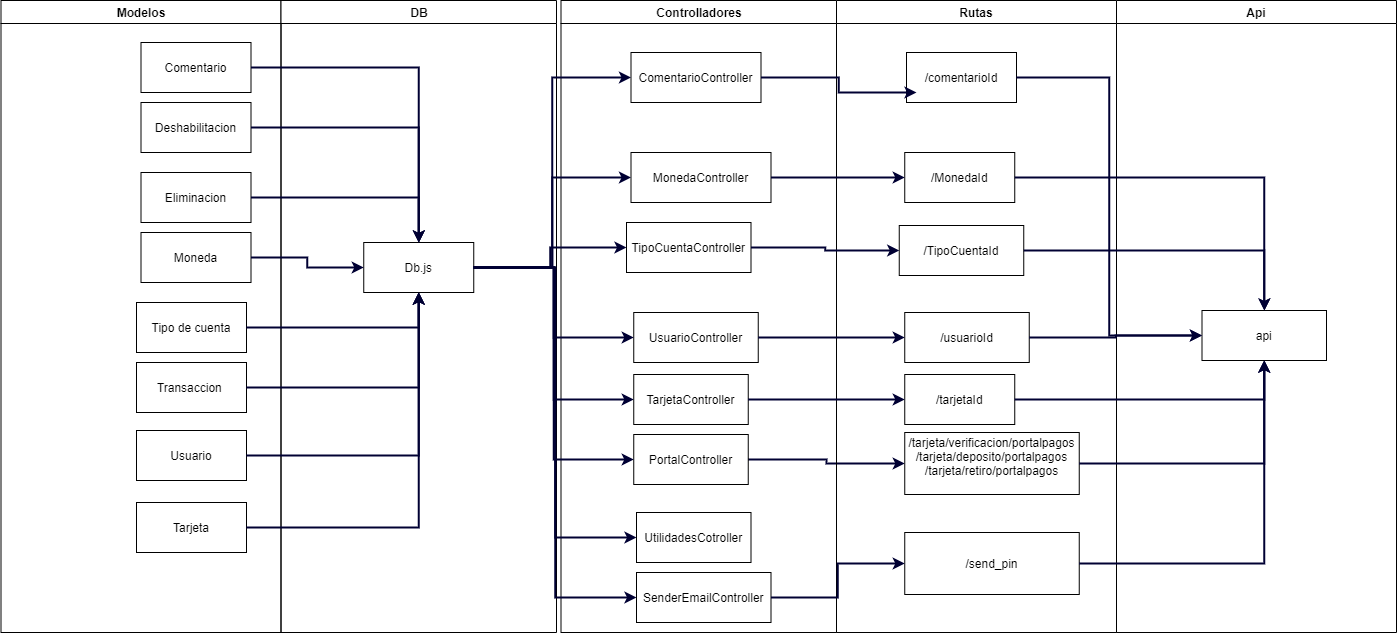

The diagram above was exported from draw.io. Its source (the exported page's mxGraphModel, read from the mxfile embedded in the PNG):
<mxGraphModel dx="1447" dy="813" grid="1" gridSize="10" guides="1" tooltips="1" connect="1" arrows="1" fold="1" page="1" pageScale="1" pageWidth="1169" pageHeight="826" background="none" math="0" shadow="0">
  <root>
    <mxCell id="0" />
    <mxCell id="1" parent="0" />
    <mxCell id="2" value="Modelos" style="swimlane;whiteSpace=wrap" parent="1" vertex="1">
      <mxGeometry x="164.5" y="128" width="280" height="632" as="geometry" />
    </mxCell>
    <mxCell id="15" value="Comentario" style="" parent="2" vertex="1">
      <mxGeometry x="140" y="42" width="110" height="50" as="geometry" />
    </mxCell>
    <mxCell id="16" value="Deshabilitacion" style="" parent="2" vertex="1">
      <mxGeometry x="140" y="102" width="110" height="50" as="geometry" />
    </mxCell>
    <mxCell id="18" value="Eliminacion" style="" parent="2" vertex="1">
      <mxGeometry x="140" y="172" width="110" height="50" as="geometry" />
    </mxCell>
    <mxCell id="30" value="Moneda" style="" parent="2" vertex="1">
      <mxGeometry x="140" y="232" width="110" height="50" as="geometry" />
    </mxCell>
    <mxCell id="ojiRY_QRTd44GCn7sO-t-44" value="Tipo de cuenta" style="" vertex="1" parent="2">
      <mxGeometry x="135.5" y="302" width="110" height="50" as="geometry" />
    </mxCell>
    <mxCell id="ojiRY_QRTd44GCn7sO-t-45" value="Transaccion " style="" vertex="1" parent="2">
      <mxGeometry x="135.5" y="362" width="110" height="50" as="geometry" />
    </mxCell>
    <mxCell id="ojiRY_QRTd44GCn7sO-t-46" value="Usuario" style="" vertex="1" parent="2">
      <mxGeometry x="135.5" y="430" width="110" height="50" as="geometry" />
    </mxCell>
    <mxCell id="ojiRY_QRTd44GCn7sO-t-47" value="Tarjeta" style="" vertex="1" parent="2">
      <mxGeometry x="135.5" y="502" width="110" height="50" as="geometry" />
    </mxCell>
    <mxCell id="3" value="DB" style="swimlane;whiteSpace=wrap" parent="1" vertex="1">
      <mxGeometry x="444.5" y="128" width="275.5" height="632" as="geometry" />
    </mxCell>
    <mxCell id="7" value="Db.js" style="" parent="3" vertex="1">
      <mxGeometry x="82.75" y="242" width="110" height="50" as="geometry" />
    </mxCell>
    <mxCell id="4" value="Controlladores" style="swimlane;whiteSpace=wrap;startSize=23;" parent="1" vertex="1">
      <mxGeometry x="724.5" y="128" width="275.5" height="632" as="geometry" />
    </mxCell>
    <mxCell id="ojiRY_QRTd44GCn7sO-t-59" value="ComentarioController" style="" vertex="1" parent="4">
      <mxGeometry x="70" y="52" width="130" height="50" as="geometry" />
    </mxCell>
    <mxCell id="ojiRY_QRTd44GCn7sO-t-62" value="MonedaController" style="" vertex="1" parent="4">
      <mxGeometry x="70" y="152" width="140" height="50" as="geometry" />
    </mxCell>
    <mxCell id="ojiRY_QRTd44GCn7sO-t-63" value="TipoCuentaController" style="" vertex="1" parent="4">
      <mxGeometry x="65.5" y="222" width="124.5" height="50" as="geometry" />
    </mxCell>
    <mxCell id="ojiRY_QRTd44GCn7sO-t-65" value="UsuarioController" style="" vertex="1" parent="4">
      <mxGeometry x="72.75" y="312" width="124.5" height="50" as="geometry" />
    </mxCell>
    <mxCell id="ojiRY_QRTd44GCn7sO-t-66" value="TarjetaController" style="" vertex="1" parent="4">
      <mxGeometry x="72.75" y="374" width="114.5" height="50" as="geometry" />
    </mxCell>
    <mxCell id="ojiRY_QRTd44GCn7sO-t-106" value="UtilidadesCotroller" style="" vertex="1" parent="4">
      <mxGeometry x="75.5" y="512" width="114.5" height="50" as="geometry" />
    </mxCell>
    <mxCell id="ojiRY_QRTd44GCn7sO-t-109" value="SenderEmailController" style="" vertex="1" parent="4">
      <mxGeometry x="75.5" y="572" width="134.5" height="50" as="geometry" />
    </mxCell>
    <mxCell id="ojiRY_QRTd44GCn7sO-t-68" style="edgeStyle=orthogonalEdgeStyle;rounded=0;orthogonalLoop=1;jettySize=auto;html=1;strokeColor=#000033;strokeWidth=2;" edge="1" parent="1" source="15" target="7">
      <mxGeometry relative="1" as="geometry" />
    </mxCell>
    <mxCell id="ojiRY_QRTd44GCn7sO-t-69" style="edgeStyle=orthogonalEdgeStyle;rounded=0;orthogonalLoop=1;jettySize=auto;html=1;entryX=0.5;entryY=0;entryDx=0;entryDy=0;strokeColor=#000033;strokeWidth=2;" edge="1" parent="1" source="16" target="7">
      <mxGeometry relative="1" as="geometry" />
    </mxCell>
    <mxCell id="ojiRY_QRTd44GCn7sO-t-70" style="edgeStyle=orthogonalEdgeStyle;rounded=0;orthogonalLoop=1;jettySize=auto;html=1;strokeColor=#000033;strokeWidth=2;entryX=0.5;entryY=0;entryDx=0;entryDy=0;" edge="1" parent="1" source="18" target="7">
      <mxGeometry relative="1" as="geometry">
        <mxPoint x="510" y="330" as="targetPoint" />
      </mxGeometry>
    </mxCell>
    <mxCell id="ojiRY_QRTd44GCn7sO-t-71" style="edgeStyle=orthogonalEdgeStyle;rounded=0;orthogonalLoop=1;jettySize=auto;html=1;entryX=0;entryY=0.5;entryDx=0;entryDy=0;strokeColor=#000033;strokeWidth=2;" edge="1" parent="1" source="30" target="7">
      <mxGeometry relative="1" as="geometry" />
    </mxCell>
    <mxCell id="ojiRY_QRTd44GCn7sO-t-72" style="edgeStyle=orthogonalEdgeStyle;rounded=0;orthogonalLoop=1;jettySize=auto;html=1;entryX=0.5;entryY=1;entryDx=0;entryDy=0;strokeColor=#000033;strokeWidth=2;" edge="1" parent="1" source="ojiRY_QRTd44GCn7sO-t-44" target="7">
      <mxGeometry relative="1" as="geometry" />
    </mxCell>
    <mxCell id="ojiRY_QRTd44GCn7sO-t-73" style="edgeStyle=orthogonalEdgeStyle;rounded=0;orthogonalLoop=1;jettySize=auto;html=1;entryX=0.5;entryY=1;entryDx=0;entryDy=0;strokeColor=#000033;strokeWidth=2;" edge="1" parent="1" source="ojiRY_QRTd44GCn7sO-t-45" target="7">
      <mxGeometry relative="1" as="geometry" />
    </mxCell>
    <mxCell id="ojiRY_QRTd44GCn7sO-t-74" style="edgeStyle=orthogonalEdgeStyle;rounded=0;orthogonalLoop=1;jettySize=auto;html=1;entryX=0.5;entryY=1;entryDx=0;entryDy=0;strokeColor=#000033;strokeWidth=2;" edge="1" parent="1" source="ojiRY_QRTd44GCn7sO-t-46" target="7">
      <mxGeometry relative="1" as="geometry" />
    </mxCell>
    <mxCell id="ojiRY_QRTd44GCn7sO-t-75" style="edgeStyle=orthogonalEdgeStyle;rounded=0;orthogonalLoop=1;jettySize=auto;html=1;entryX=0.5;entryY=1;entryDx=0;entryDy=0;strokeColor=#000033;strokeWidth=2;" edge="1" parent="1" source="ojiRY_QRTd44GCn7sO-t-47" target="7">
      <mxGeometry relative="1" as="geometry" />
    </mxCell>
    <mxCell id="ojiRY_QRTd44GCn7sO-t-76" style="edgeStyle=orthogonalEdgeStyle;rounded=0;orthogonalLoop=1;jettySize=auto;html=1;entryX=0;entryY=0.5;entryDx=0;entryDy=0;strokeColor=#000033;strokeWidth=2;" edge="1" parent="1" source="7" target="ojiRY_QRTd44GCn7sO-t-59">
      <mxGeometry relative="1" as="geometry" />
    </mxCell>
    <mxCell id="ojiRY_QRTd44GCn7sO-t-79" style="edgeStyle=orthogonalEdgeStyle;rounded=0;orthogonalLoop=1;jettySize=auto;html=1;entryX=0;entryY=0.5;entryDx=0;entryDy=0;strokeColor=#000033;strokeWidth=2;" edge="1" parent="1" source="7" target="ojiRY_QRTd44GCn7sO-t-62">
      <mxGeometry relative="1" as="geometry" />
    </mxCell>
    <mxCell id="ojiRY_QRTd44GCn7sO-t-80" style="edgeStyle=orthogonalEdgeStyle;rounded=0;orthogonalLoop=1;jettySize=auto;html=1;entryX=0;entryY=0.5;entryDx=0;entryDy=0;strokeColor=#000033;strokeWidth=2;" edge="1" parent="1" source="7" target="ojiRY_QRTd44GCn7sO-t-63">
      <mxGeometry relative="1" as="geometry" />
    </mxCell>
    <mxCell id="ojiRY_QRTd44GCn7sO-t-82" style="edgeStyle=orthogonalEdgeStyle;rounded=0;orthogonalLoop=1;jettySize=auto;html=1;entryX=0;entryY=0.5;entryDx=0;entryDy=0;strokeColor=#000033;strokeWidth=2;" edge="1" parent="1" source="7" target="ojiRY_QRTd44GCn7sO-t-65">
      <mxGeometry relative="1" as="geometry" />
    </mxCell>
    <mxCell id="ojiRY_QRTd44GCn7sO-t-83" style="edgeStyle=orthogonalEdgeStyle;rounded=0;orthogonalLoop=1;jettySize=auto;html=1;entryX=0;entryY=0.5;entryDx=0;entryDy=0;strokeColor=#000033;strokeWidth=2;" edge="1" parent="1" source="7" target="ojiRY_QRTd44GCn7sO-t-66">
      <mxGeometry relative="1" as="geometry" />
    </mxCell>
    <mxCell id="ojiRY_QRTd44GCn7sO-t-85" value="Api" style="swimlane;whiteSpace=wrap;startSize=23;" vertex="1" parent="1">
      <mxGeometry x="1280" y="128" width="280" height="632" as="geometry" />
    </mxCell>
    <mxCell id="ojiRY_QRTd44GCn7sO-t-103" value="api" style="" vertex="1" parent="ojiRY_QRTd44GCn7sO-t-85">
      <mxGeometry x="85.5" y="310" width="124.5" height="50" as="geometry" />
    </mxCell>
    <mxCell id="ojiRY_QRTd44GCn7sO-t-134" style="edgeStyle=orthogonalEdgeStyle;rounded=0;orthogonalLoop=1;jettySize=auto;html=1;entryX=0;entryY=0.5;entryDx=0;entryDy=0;strokeColor=#000033;strokeWidth=2;" edge="1" parent="1" source="ojiRY_QRTd44GCn7sO-t-98" target="ojiRY_QRTd44GCn7sO-t-116">
      <mxGeometry relative="1" as="geometry" />
    </mxCell>
    <mxCell id="ojiRY_QRTd44GCn7sO-t-98" value="PortalController" style="" vertex="1" parent="1">
      <mxGeometry x="797.25" y="562" width="114.5" height="50" as="geometry" />
    </mxCell>
    <mxCell id="ojiRY_QRTd44GCn7sO-t-105" style="edgeStyle=orthogonalEdgeStyle;rounded=0;orthogonalLoop=1;jettySize=auto;html=1;entryX=0;entryY=0.5;entryDx=0;entryDy=0;strokeColor=#000033;strokeWidth=2;" edge="1" parent="1" source="7" target="ojiRY_QRTd44GCn7sO-t-98">
      <mxGeometry relative="1" as="geometry" />
    </mxCell>
    <mxCell id="ojiRY_QRTd44GCn7sO-t-108" style="edgeStyle=orthogonalEdgeStyle;rounded=0;orthogonalLoop=1;jettySize=auto;html=1;entryX=0;entryY=0.5;entryDx=0;entryDy=0;strokeColor=#000033;strokeWidth=2;" edge="1" parent="1" source="7" target="ojiRY_QRTd44GCn7sO-t-106">
      <mxGeometry relative="1" as="geometry" />
    </mxCell>
    <mxCell id="ojiRY_QRTd44GCn7sO-t-110" style="edgeStyle=orthogonalEdgeStyle;rounded=0;orthogonalLoop=1;jettySize=auto;html=1;entryX=0;entryY=0.5;entryDx=0;entryDy=0;strokeColor=#000033;strokeWidth=2;" edge="1" parent="1" source="7" target="ojiRY_QRTd44GCn7sO-t-109">
      <mxGeometry relative="1" as="geometry" />
    </mxCell>
    <mxCell id="ojiRY_QRTd44GCn7sO-t-113" value="Rutas" style="swimlane;whiteSpace=wrap;startSize=23;" vertex="1" parent="1">
      <mxGeometry x="1000" y="128" width="280" height="632" as="geometry" />
    </mxCell>
    <mxCell id="ojiRY_QRTd44GCn7sO-t-114" value="/comentarioId" style="" vertex="1" parent="ojiRY_QRTd44GCn7sO-t-113">
      <mxGeometry x="70" y="52" width="110" height="50" as="geometry" />
    </mxCell>
    <mxCell id="ojiRY_QRTd44GCn7sO-t-115" value="/MonedaId" style="" vertex="1" parent="ojiRY_QRTd44GCn7sO-t-113">
      <mxGeometry x="68.25" y="152" width="110" height="50" as="geometry" />
    </mxCell>
    <mxCell id="ojiRY_QRTd44GCn7sO-t-116" value="/tarjeta/verificacion/portalpagos&#10;/tarjeta/deposito/portalpagos&#10;/tarjeta/retiro/portalpagos&#10;" style="" vertex="1" parent="ojiRY_QRTd44GCn7sO-t-113">
      <mxGeometry x="68.25" y="432" width="174.5" height="62" as="geometry" />
    </mxCell>
    <mxCell id="ojiRY_QRTd44GCn7sO-t-117" value="/tarjetaId" style="" vertex="1" parent="ojiRY_QRTd44GCn7sO-t-113">
      <mxGeometry x="68.25" y="374" width="110" height="50" as="geometry" />
    </mxCell>
    <mxCell id="ojiRY_QRTd44GCn7sO-t-118" value="/TipoCuentaId" style="" vertex="1" parent="ojiRY_QRTd44GCn7sO-t-113">
      <mxGeometry x="62.75" y="225" width="124.5" height="50" as="geometry" />
    </mxCell>
    <mxCell id="ojiRY_QRTd44GCn7sO-t-119" value="/usuarioId" style="" vertex="1" parent="ojiRY_QRTd44GCn7sO-t-113">
      <mxGeometry x="68.25" y="312" width="124.5" height="50" as="geometry" />
    </mxCell>
    <mxCell id="ojiRY_QRTd44GCn7sO-t-120" value="/send_pin" style="" vertex="1" parent="ojiRY_QRTd44GCn7sO-t-113">
      <mxGeometry x="68.25" y="532" width="174.5" height="62" as="geometry" />
    </mxCell>
    <mxCell id="ojiRY_QRTd44GCn7sO-t-123" style="edgeStyle=orthogonalEdgeStyle;rounded=0;orthogonalLoop=1;jettySize=auto;html=1;strokeColor=#000033;strokeWidth=2;" edge="1" parent="1" source="ojiRY_QRTd44GCn7sO-t-115" target="ojiRY_QRTd44GCn7sO-t-103">
      <mxGeometry relative="1" as="geometry" />
    </mxCell>
    <mxCell id="ojiRY_QRTd44GCn7sO-t-124" style="edgeStyle=orthogonalEdgeStyle;rounded=0;orthogonalLoop=1;jettySize=auto;html=1;strokeColor=#000033;strokeWidth=2;" edge="1" parent="1" source="ojiRY_QRTd44GCn7sO-t-118" target="ojiRY_QRTd44GCn7sO-t-103">
      <mxGeometry relative="1" as="geometry" />
    </mxCell>
    <mxCell id="ojiRY_QRTd44GCn7sO-t-125" style="edgeStyle=orthogonalEdgeStyle;rounded=0;orthogonalLoop=1;jettySize=auto;html=1;entryX=0;entryY=0.5;entryDx=0;entryDy=0;strokeColor=#000033;strokeWidth=2;" edge="1" parent="1" source="ojiRY_QRTd44GCn7sO-t-119" target="ojiRY_QRTd44GCn7sO-t-103">
      <mxGeometry relative="1" as="geometry" />
    </mxCell>
    <mxCell id="ojiRY_QRTd44GCn7sO-t-126" style="edgeStyle=orthogonalEdgeStyle;rounded=0;orthogonalLoop=1;jettySize=auto;html=1;strokeColor=#000033;strokeWidth=2;entryX=0.5;entryY=1;entryDx=0;entryDy=0;" edge="1" parent="1" source="ojiRY_QRTd44GCn7sO-t-117" target="ojiRY_QRTd44GCn7sO-t-103">
      <mxGeometry relative="1" as="geometry">
        <mxPoint x="1430" y="510" as="targetPoint" />
      </mxGeometry>
    </mxCell>
    <mxCell id="ojiRY_QRTd44GCn7sO-t-127" style="edgeStyle=orthogonalEdgeStyle;rounded=0;orthogonalLoop=1;jettySize=auto;html=1;strokeColor=#000033;strokeWidth=2;entryX=0.5;entryY=1;entryDx=0;entryDy=0;" edge="1" parent="1" source="ojiRY_QRTd44GCn7sO-t-116" target="ojiRY_QRTd44GCn7sO-t-103">
      <mxGeometry relative="1" as="geometry">
        <mxPoint x="1430" y="510" as="targetPoint" />
      </mxGeometry>
    </mxCell>
    <mxCell id="ojiRY_QRTd44GCn7sO-t-128" style="edgeStyle=orthogonalEdgeStyle;rounded=0;orthogonalLoop=1;jettySize=auto;html=1;strokeColor=#000033;strokeWidth=2;entryX=0.5;entryY=1;entryDx=0;entryDy=0;" edge="1" parent="1" source="ojiRY_QRTd44GCn7sO-t-120" target="ojiRY_QRTd44GCn7sO-t-103">
      <mxGeometry relative="1" as="geometry">
        <mxPoint x="1430" y="510" as="targetPoint" />
      </mxGeometry>
    </mxCell>
    <mxCell id="ojiRY_QRTd44GCn7sO-t-129" style="edgeStyle=orthogonalEdgeStyle;rounded=0;orthogonalLoop=1;jettySize=auto;html=1;strokeColor=#000033;strokeWidth=2;" edge="1" parent="1" source="ojiRY_QRTd44GCn7sO-t-59">
      <mxGeometry relative="1" as="geometry">
        <mxPoint x="1080" y="220" as="targetPoint" />
      </mxGeometry>
    </mxCell>
    <mxCell id="ojiRY_QRTd44GCn7sO-t-130" style="edgeStyle=orthogonalEdgeStyle;rounded=0;orthogonalLoop=1;jettySize=auto;html=1;strokeColor=#000033;strokeWidth=2;" edge="1" parent="1" source="ojiRY_QRTd44GCn7sO-t-62" target="ojiRY_QRTd44GCn7sO-t-115">
      <mxGeometry relative="1" as="geometry" />
    </mxCell>
    <mxCell id="ojiRY_QRTd44GCn7sO-t-131" style="edgeStyle=orthogonalEdgeStyle;rounded=0;orthogonalLoop=1;jettySize=auto;html=1;strokeColor=#000033;strokeWidth=2;entryX=0;entryY=0.5;entryDx=0;entryDy=0;" edge="1" parent="1" source="ojiRY_QRTd44GCn7sO-t-63" target="ojiRY_QRTd44GCn7sO-t-118">
      <mxGeometry relative="1" as="geometry">
        <mxPoint x="1070" y="380" as="targetPoint" />
      </mxGeometry>
    </mxCell>
    <mxCell id="ojiRY_QRTd44GCn7sO-t-132" style="edgeStyle=orthogonalEdgeStyle;rounded=0;orthogonalLoop=1;jettySize=auto;html=1;entryX=0;entryY=0.5;entryDx=0;entryDy=0;strokeColor=#000033;strokeWidth=2;" edge="1" parent="1" source="ojiRY_QRTd44GCn7sO-t-65" target="ojiRY_QRTd44GCn7sO-t-119">
      <mxGeometry relative="1" as="geometry" />
    </mxCell>
    <mxCell id="ojiRY_QRTd44GCn7sO-t-133" style="edgeStyle=orthogonalEdgeStyle;rounded=0;orthogonalLoop=1;jettySize=auto;html=1;entryX=0;entryY=0.5;entryDx=0;entryDy=0;strokeColor=#000033;strokeWidth=2;" edge="1" parent="1" source="ojiRY_QRTd44GCn7sO-t-66" target="ojiRY_QRTd44GCn7sO-t-117">
      <mxGeometry relative="1" as="geometry" />
    </mxCell>
    <mxCell id="ojiRY_QRTd44GCn7sO-t-136" style="edgeStyle=orthogonalEdgeStyle;rounded=0;orthogonalLoop=1;jettySize=auto;html=1;entryX=0;entryY=0.5;entryDx=0;entryDy=0;strokeColor=#000033;strokeWidth=2;" edge="1" parent="1" source="ojiRY_QRTd44GCn7sO-t-109" target="ojiRY_QRTd44GCn7sO-t-120">
      <mxGeometry relative="1" as="geometry" />
    </mxCell>
    <mxCell id="ojiRY_QRTd44GCn7sO-t-137" style="edgeStyle=orthogonalEdgeStyle;rounded=0;orthogonalLoop=1;jettySize=auto;html=1;entryX=0;entryY=0.5;entryDx=0;entryDy=0;strokeColor=#000033;strokeWidth=2;" edge="1" parent="1" source="ojiRY_QRTd44GCn7sO-t-114" target="ojiRY_QRTd44GCn7sO-t-103">
      <mxGeometry relative="1" as="geometry" />
    </mxCell>
  </root>
</mxGraphModel>